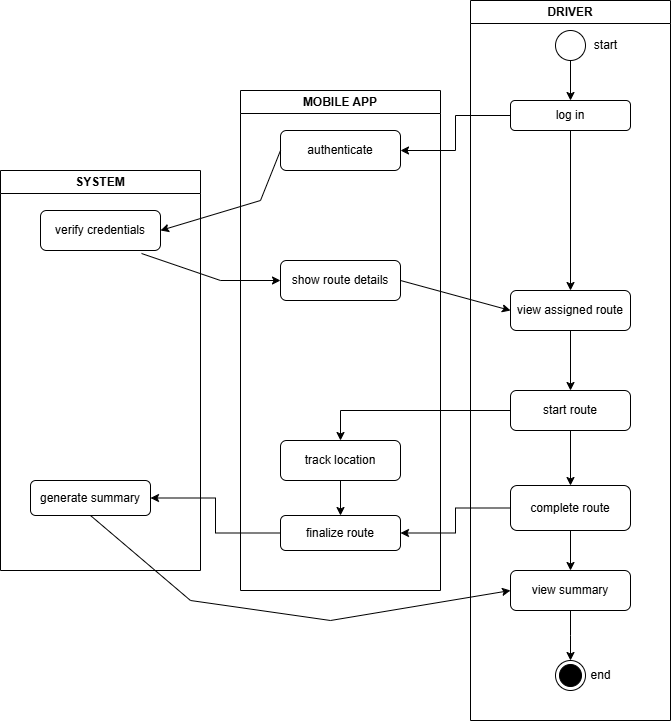

The diagram above was exported from draw.io. Its source (the exported page's mxGraphModel, read from the mxfile embedded in the PNG):
<mxGraphModel dx="872" dy="439" grid="1" gridSize="10" guides="1" tooltips="1" connect="1" arrows="1" fold="1" page="1" pageScale="1" pageWidth="827" pageHeight="1169" math="0" shadow="0">
  <root>
    <mxCell id="0" />
    <mxCell id="1" parent="0" />
    <mxCell id="VeOvh4J0sa-zyAHRdfDX-1" value="MOBILE APP" style="swimlane;whiteSpace=wrap;html=1;" vertex="1" parent="1">
      <mxGeometry x="310" y="130" width="200" height="500" as="geometry" />
    </mxCell>
    <mxCell id="VeOvh4J0sa-zyAHRdfDX-7" value="authenticate" style="rounded=1;whiteSpace=wrap;html=1;" vertex="1" parent="VeOvh4J0sa-zyAHRdfDX-1">
      <mxGeometry x="40" y="40" width="120" height="40" as="geometry" />
    </mxCell>
    <mxCell id="VeOvh4J0sa-zyAHRdfDX-12" value="show route details" style="rounded=1;whiteSpace=wrap;html=1;" vertex="1" parent="VeOvh4J0sa-zyAHRdfDX-1">
      <mxGeometry x="40" y="170" width="120" height="40" as="geometry" />
    </mxCell>
    <mxCell id="VeOvh4J0sa-zyAHRdfDX-15" value="" style="endArrow=classic;html=1;rounded=0;entryX=0;entryY=0.5;entryDx=0;entryDy=0;" edge="1" parent="VeOvh4J0sa-zyAHRdfDX-1" target="VeOvh4J0sa-zyAHRdfDX-9">
      <mxGeometry width="50" height="50" relative="1" as="geometry">
        <mxPoint x="160" y="190" as="sourcePoint" />
        <mxPoint x="210" y="140" as="targetPoint" />
      </mxGeometry>
    </mxCell>
    <mxCell id="VeOvh4J0sa-zyAHRdfDX-33" value="" style="edgeStyle=orthogonalEdgeStyle;rounded=0;orthogonalLoop=1;jettySize=auto;html=1;" edge="1" parent="VeOvh4J0sa-zyAHRdfDX-1" source="VeOvh4J0sa-zyAHRdfDX-17" target="VeOvh4J0sa-zyAHRdfDX-25">
      <mxGeometry relative="1" as="geometry" />
    </mxCell>
    <mxCell id="VeOvh4J0sa-zyAHRdfDX-17" value="track location" style="rounded=1;whiteSpace=wrap;html=1;" vertex="1" parent="VeOvh4J0sa-zyAHRdfDX-1">
      <mxGeometry x="40" y="350" width="120" height="40" as="geometry" />
    </mxCell>
    <mxCell id="VeOvh4J0sa-zyAHRdfDX-25" value="finalize route" style="rounded=1;whiteSpace=wrap;html=1;" vertex="1" parent="VeOvh4J0sa-zyAHRdfDX-1">
      <mxGeometry x="40" y="425" width="120" height="35" as="geometry" />
    </mxCell>
    <mxCell id="VeOvh4J0sa-zyAHRdfDX-2" value="DRIVER" style="swimlane;whiteSpace=wrap;html=1;" vertex="1" parent="1">
      <mxGeometry x="540" y="40" width="200" height="720" as="geometry" />
    </mxCell>
    <mxCell id="VeOvh4J0sa-zyAHRdfDX-6" value="" style="edgeStyle=orthogonalEdgeStyle;rounded=0;orthogonalLoop=1;jettySize=auto;html=1;" edge="1" parent="VeOvh4J0sa-zyAHRdfDX-2" source="VeOvh4J0sa-zyAHRdfDX-4" target="VeOvh4J0sa-zyAHRdfDX-5">
      <mxGeometry relative="1" as="geometry" />
    </mxCell>
    <mxCell id="VeOvh4J0sa-zyAHRdfDX-4" value="" style="ellipse;whiteSpace=wrap;html=1;aspect=fixed;" vertex="1" parent="VeOvh4J0sa-zyAHRdfDX-2">
      <mxGeometry x="85" y="30" width="30" height="30" as="geometry" />
    </mxCell>
    <mxCell id="VeOvh4J0sa-zyAHRdfDX-5" value="log in" style="rounded=1;whiteSpace=wrap;html=1;" vertex="1" parent="VeOvh4J0sa-zyAHRdfDX-2">
      <mxGeometry x="40" y="100" width="120" height="30" as="geometry" />
    </mxCell>
    <mxCell id="VeOvh4J0sa-zyAHRdfDX-18" value="" style="edgeStyle=orthogonalEdgeStyle;rounded=0;orthogonalLoop=1;jettySize=auto;html=1;" edge="1" parent="VeOvh4J0sa-zyAHRdfDX-2" source="VeOvh4J0sa-zyAHRdfDX-9" target="VeOvh4J0sa-zyAHRdfDX-16">
      <mxGeometry relative="1" as="geometry" />
    </mxCell>
    <mxCell id="VeOvh4J0sa-zyAHRdfDX-9" value="view assigned route" style="rounded=1;whiteSpace=wrap;html=1;" vertex="1" parent="VeOvh4J0sa-zyAHRdfDX-2">
      <mxGeometry x="40" y="290" width="120" height="40" as="geometry" />
    </mxCell>
    <mxCell id="VeOvh4J0sa-zyAHRdfDX-13" value="" style="endArrow=classic;html=1;rounded=0;entryX=0.5;entryY=0;entryDx=0;entryDy=0;exitX=0.5;exitY=1;exitDx=0;exitDy=0;" edge="1" parent="VeOvh4J0sa-zyAHRdfDX-2" source="VeOvh4J0sa-zyAHRdfDX-5" target="VeOvh4J0sa-zyAHRdfDX-9">
      <mxGeometry width="50" height="50" relative="1" as="geometry">
        <mxPoint x="40" y="240" as="sourcePoint" />
        <mxPoint x="90" y="190" as="targetPoint" />
      </mxGeometry>
    </mxCell>
    <mxCell id="VeOvh4J0sa-zyAHRdfDX-23" value="" style="edgeStyle=orthogonalEdgeStyle;rounded=0;orthogonalLoop=1;jettySize=auto;html=1;" edge="1" parent="VeOvh4J0sa-zyAHRdfDX-2" source="VeOvh4J0sa-zyAHRdfDX-16" target="VeOvh4J0sa-zyAHRdfDX-22">
      <mxGeometry relative="1" as="geometry" />
    </mxCell>
    <mxCell id="VeOvh4J0sa-zyAHRdfDX-16" value="start route" style="rounded=1;whiteSpace=wrap;html=1;" vertex="1" parent="VeOvh4J0sa-zyAHRdfDX-2">
      <mxGeometry x="40" y="390" width="120" height="40" as="geometry" />
    </mxCell>
    <mxCell id="VeOvh4J0sa-zyAHRdfDX-31" value="" style="edgeStyle=orthogonalEdgeStyle;rounded=0;orthogonalLoop=1;jettySize=auto;html=1;" edge="1" parent="VeOvh4J0sa-zyAHRdfDX-2" source="VeOvh4J0sa-zyAHRdfDX-22" target="VeOvh4J0sa-zyAHRdfDX-30">
      <mxGeometry relative="1" as="geometry" />
    </mxCell>
    <mxCell id="VeOvh4J0sa-zyAHRdfDX-22" value="complete route" style="rounded=1;whiteSpace=wrap;html=1;" vertex="1" parent="VeOvh4J0sa-zyAHRdfDX-2">
      <mxGeometry x="40" y="485" width="120" height="45" as="geometry" />
    </mxCell>
    <mxCell id="VeOvh4J0sa-zyAHRdfDX-35" value="" style="edgeStyle=orthogonalEdgeStyle;rounded=0;orthogonalLoop=1;jettySize=auto;html=1;" edge="1" parent="VeOvh4J0sa-zyAHRdfDX-2" source="VeOvh4J0sa-zyAHRdfDX-30">
      <mxGeometry relative="1" as="geometry">
        <mxPoint x="100" y="660" as="targetPoint" />
      </mxGeometry>
    </mxCell>
    <mxCell id="VeOvh4J0sa-zyAHRdfDX-30" value="view summary" style="rounded=1;whiteSpace=wrap;html=1;" vertex="1" parent="VeOvh4J0sa-zyAHRdfDX-2">
      <mxGeometry x="40" y="570" width="120" height="40" as="geometry" />
    </mxCell>
    <mxCell id="VeOvh4J0sa-zyAHRdfDX-36" value="" style="ellipse;html=1;shape=endState;fillColor=#000000;strokeColor=#000000;" vertex="1" parent="VeOvh4J0sa-zyAHRdfDX-2">
      <mxGeometry x="85" y="660" width="30" height="30" as="geometry" />
    </mxCell>
    <mxCell id="VeOvh4J0sa-zyAHRdfDX-38" value="end" style="text;html=1;align=center;verticalAlign=middle;resizable=0;points=[];autosize=1;strokeColor=none;fillColor=none;" vertex="1" parent="VeOvh4J0sa-zyAHRdfDX-2">
      <mxGeometry x="110" y="660" width="40" height="30" as="geometry" />
    </mxCell>
    <mxCell id="VeOvh4J0sa-zyAHRdfDX-39" value="start" style="text;html=1;align=center;verticalAlign=middle;resizable=0;points=[];autosize=1;strokeColor=none;fillColor=none;" vertex="1" parent="VeOvh4J0sa-zyAHRdfDX-2">
      <mxGeometry x="110" y="30" width="50" height="30" as="geometry" />
    </mxCell>
    <mxCell id="VeOvh4J0sa-zyAHRdfDX-3" value="SYSTEM" style="swimlane;whiteSpace=wrap;html=1;" vertex="1" parent="1">
      <mxGeometry x="70" y="210" width="200" height="400" as="geometry" />
    </mxCell>
    <mxCell id="VeOvh4J0sa-zyAHRdfDX-10" value="verify credentials" style="rounded=1;whiteSpace=wrap;html=1;" vertex="1" parent="VeOvh4J0sa-zyAHRdfDX-3">
      <mxGeometry x="40" y="40" width="120" height="40" as="geometry" />
    </mxCell>
    <mxCell id="VeOvh4J0sa-zyAHRdfDX-28" value="generate summary" style="rounded=1;whiteSpace=wrap;html=1;" vertex="1" parent="VeOvh4J0sa-zyAHRdfDX-3">
      <mxGeometry x="30" y="310" width="120" height="35" as="geometry" />
    </mxCell>
    <mxCell id="VeOvh4J0sa-zyAHRdfDX-8" value="" style="edgeStyle=orthogonalEdgeStyle;rounded=0;orthogonalLoop=1;jettySize=auto;html=1;" edge="1" parent="1" source="VeOvh4J0sa-zyAHRdfDX-5" target="VeOvh4J0sa-zyAHRdfDX-7">
      <mxGeometry relative="1" as="geometry" />
    </mxCell>
    <mxCell id="VeOvh4J0sa-zyAHRdfDX-11" value="" style="endArrow=classic;html=1;rounded=0;exitX=0;exitY=0.5;exitDx=0;exitDy=0;entryX=1;entryY=0.5;entryDx=0;entryDy=0;" edge="1" parent="1" source="VeOvh4J0sa-zyAHRdfDX-7" target="VeOvh4J0sa-zyAHRdfDX-10">
      <mxGeometry width="50" height="50" relative="1" as="geometry">
        <mxPoint x="390" y="260" as="sourcePoint" />
        <mxPoint x="440" y="210" as="targetPoint" />
        <Array as="points">
          <mxPoint x="330" y="240" />
        </Array>
      </mxGeometry>
    </mxCell>
    <mxCell id="VeOvh4J0sa-zyAHRdfDX-14" value="" style="endArrow=classic;html=1;rounded=0;exitX=0.842;exitY=1.075;exitDx=0;exitDy=0;exitPerimeter=0;entryX=0;entryY=0.5;entryDx=0;entryDy=0;" edge="1" parent="1" source="VeOvh4J0sa-zyAHRdfDX-10" target="VeOvh4J0sa-zyAHRdfDX-12">
      <mxGeometry width="50" height="50" relative="1" as="geometry">
        <mxPoint x="390" y="260" as="sourcePoint" />
        <mxPoint x="440" y="210" as="targetPoint" />
        <Array as="points">
          <mxPoint x="290" y="320" />
        </Array>
      </mxGeometry>
    </mxCell>
    <mxCell id="VeOvh4J0sa-zyAHRdfDX-19" value="" style="edgeStyle=orthogonalEdgeStyle;rounded=0;orthogonalLoop=1;jettySize=auto;html=1;" edge="1" parent="1" source="VeOvh4J0sa-zyAHRdfDX-16" target="VeOvh4J0sa-zyAHRdfDX-17">
      <mxGeometry relative="1" as="geometry" />
    </mxCell>
    <mxCell id="VeOvh4J0sa-zyAHRdfDX-27" value="" style="edgeStyle=orthogonalEdgeStyle;rounded=0;orthogonalLoop=1;jettySize=auto;html=1;" edge="1" parent="1" source="VeOvh4J0sa-zyAHRdfDX-22" target="VeOvh4J0sa-zyAHRdfDX-25">
      <mxGeometry relative="1" as="geometry" />
    </mxCell>
    <mxCell id="VeOvh4J0sa-zyAHRdfDX-29" value="" style="edgeStyle=orthogonalEdgeStyle;rounded=0;orthogonalLoop=1;jettySize=auto;html=1;" edge="1" parent="1" source="VeOvh4J0sa-zyAHRdfDX-25" target="VeOvh4J0sa-zyAHRdfDX-28">
      <mxGeometry relative="1" as="geometry" />
    </mxCell>
    <mxCell id="VeOvh4J0sa-zyAHRdfDX-32" value="" style="endArrow=classic;html=1;rounded=0;exitX=0.5;exitY=1;exitDx=0;exitDy=0;entryX=0;entryY=0.5;entryDx=0;entryDy=0;" edge="1" parent="1" source="VeOvh4J0sa-zyAHRdfDX-28" target="VeOvh4J0sa-zyAHRdfDX-30">
      <mxGeometry width="50" height="50" relative="1" as="geometry">
        <mxPoint x="390" y="700" as="sourcePoint" />
        <mxPoint x="440" y="650" as="targetPoint" />
        <Array as="points">
          <mxPoint x="260" y="640" />
          <mxPoint x="400" y="660" />
        </Array>
      </mxGeometry>
    </mxCell>
  </root>
</mxGraphModel>